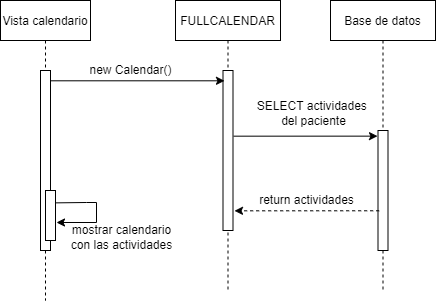

The diagram above was exported from draw.io. Its source (the exported page's mxGraphModel, read from the mxfile embedded in the PNG):
<mxGraphModel dx="782" dy="379" grid="1" gridSize="10" guides="1" tooltips="1" connect="1" arrows="1" fold="1" page="1" pageScale="1" pageWidth="850" pageHeight="1100" math="0" shadow="0">
  <root>
    <mxCell id="0" />
    <mxCell id="1" parent="0" />
    <mxCell id="a919N9ZuMQxTFiAFgj-O-7" value="Vista calendario" style="shape=umlLifeline;perimeter=lifelinePerimeter;container=1;collapsible=0;recursiveResize=0;rounded=0;shadow=0;strokeWidth=1;" vertex="1" parent="1">
      <mxGeometry x="250" y="80" width="90" height="300" as="geometry" />
    </mxCell>
    <mxCell id="a919N9ZuMQxTFiAFgj-O-8" value="" style="points=[];perimeter=orthogonalPerimeter;rounded=0;shadow=0;strokeWidth=1;" vertex="1" parent="a919N9ZuMQxTFiAFgj-O-7">
      <mxGeometry x="40" y="70" width="10" height="180" as="geometry" />
    </mxCell>
    <mxCell id="a919N9ZuMQxTFiAFgj-O-20" value="" style="points=[];perimeter=orthogonalPerimeter;rounded=0;shadow=0;strokeWidth=1;" vertex="1" parent="a919N9ZuMQxTFiAFgj-O-7">
      <mxGeometry x="45" y="190" width="10" height="50" as="geometry" />
    </mxCell>
    <mxCell id="a919N9ZuMQxTFiAFgj-O-9" value="FULLCALENDAR" style="shape=umlLifeline;perimeter=lifelinePerimeter;container=1;collapsible=0;recursiveResize=0;rounded=0;shadow=0;strokeWidth=1;" vertex="1" parent="1">
      <mxGeometry x="425" y="80" width="105" height="290" as="geometry" />
    </mxCell>
    <mxCell id="a919N9ZuMQxTFiAFgj-O-12" value="" style="points=[];perimeter=orthogonalPerimeter;rounded=0;shadow=0;strokeWidth=1;" vertex="1" parent="a919N9ZuMQxTFiAFgj-O-9">
      <mxGeometry x="47.5" y="70" width="10" height="160" as="geometry" />
    </mxCell>
    <mxCell id="a919N9ZuMQxTFiAFgj-O-11" value="" style="endArrow=classic;html=1;rounded=0;exitX=1.267;exitY=0.103;exitDx=0;exitDy=0;exitPerimeter=0;" edge="1" parent="1">
      <mxGeometry width="50" height="50" relative="1" as="geometry">
        <mxPoint x="299.6700000000001" y="160.29999999999995" as="sourcePoint" />
        <mxPoint x="474" y="160.29999999999995" as="targetPoint" />
        <Array as="points" />
      </mxGeometry>
    </mxCell>
    <mxCell id="a919N9ZuMQxTFiAFgj-O-13" value="new Calendar()" style="text;html=1;align=center;verticalAlign=middle;resizable=0;points=[];autosize=1;strokeColor=none;fillColor=none;" vertex="1" parent="1">
      <mxGeometry x="330" y="140" width="100" height="20" as="geometry" />
    </mxCell>
    <mxCell id="a919N9ZuMQxTFiAFgj-O-14" value="" style="endArrow=classic;html=1;rounded=0;entryX=-0.35;entryY=0.047;entryDx=0;entryDy=0;entryPerimeter=0;exitX=0.75;exitY=0.597;exitDx=0;exitDy=0;exitPerimeter=0;" edge="1" parent="1">
      <mxGeometry width="50" height="50" relative="1" as="geometry">
        <mxPoint x="483" y="215.66999999999996" as="sourcePoint" />
        <mxPoint x="627" y="215.64" as="targetPoint" />
      </mxGeometry>
    </mxCell>
    <mxCell id="a919N9ZuMQxTFiAFgj-O-15" value="SELECT actividades &lt;br&gt;del paciente" style="text;html=1;align=center;verticalAlign=middle;resizable=0;points=[];autosize=1;strokeColor=none;fillColor=none;" vertex="1" parent="1">
      <mxGeometry x="498" y="178" width="130" height="30" as="geometry" />
    </mxCell>
    <mxCell id="a919N9ZuMQxTFiAFgj-O-16" value="Base de datos" style="shape=umlLifeline;perimeter=lifelinePerimeter;container=1;collapsible=0;recursiveResize=0;rounded=0;shadow=0;strokeWidth=1;" vertex="1" parent="1">
      <mxGeometry x="580" y="80" width="105" height="290" as="geometry" />
    </mxCell>
    <mxCell id="a919N9ZuMQxTFiAFgj-O-17" value="" style="points=[];perimeter=orthogonalPerimeter;rounded=0;shadow=0;strokeWidth=1;" vertex="1" parent="a919N9ZuMQxTFiAFgj-O-16">
      <mxGeometry x="47.5" y="130" width="10" height="120" as="geometry" />
    </mxCell>
    <mxCell id="a919N9ZuMQxTFiAFgj-O-18" value="" style="endArrow=classic;html=1;rounded=0;exitX=0.117;exitY=0.669;exitDx=0;exitDy=0;exitPerimeter=0;entryX=1.15;entryY=0.877;entryDx=0;entryDy=0;entryPerimeter=0;dashed=1;" edge="1" parent="1" source="a919N9ZuMQxTFiAFgj-O-17" target="a919N9ZuMQxTFiAFgj-O-12">
      <mxGeometry width="50" height="50" relative="1" as="geometry">
        <mxPoint x="380" y="200" as="sourcePoint" />
        <mxPoint x="430" y="150" as="targetPoint" />
      </mxGeometry>
    </mxCell>
    <mxCell id="a919N9ZuMQxTFiAFgj-O-19" value="return actividades" style="text;html=1;align=center;verticalAlign=middle;resizable=0;points=[];autosize=1;strokeColor=none;fillColor=none;" vertex="1" parent="1">
      <mxGeometry x="501" y="270" width="110" height="20" as="geometry" />
    </mxCell>
    <mxCell id="a919N9ZuMQxTFiAFgj-O-22" value="" style="endArrow=classic;html=1;rounded=0;fontSize=10;exitX=0.933;exitY=0.306;exitDx=0;exitDy=0;exitPerimeter=0;" edge="1" parent="1">
      <mxGeometry width="50" height="50" relative="1" as="geometry">
        <mxPoint x="305.3299999999999" y="282.36" as="sourcePoint" />
        <mxPoint x="306" y="302" as="targetPoint" />
        <Array as="points">
          <mxPoint x="336" y="282" />
          <mxPoint x="346" y="282" />
          <mxPoint x="346" y="302" />
        </Array>
      </mxGeometry>
    </mxCell>
    <mxCell id="a919N9ZuMQxTFiAFgj-O-23" value="mostrar calendario&lt;br&gt;con las actividades" style="text;html=1;align=center;verticalAlign=middle;resizable=0;points=[];autosize=1;strokeColor=none;fillColor=none;" vertex="1" parent="1">
      <mxGeometry x="311" y="302" width="120" height="30" as="geometry" />
    </mxCell>
  </root>
</mxGraphModel>